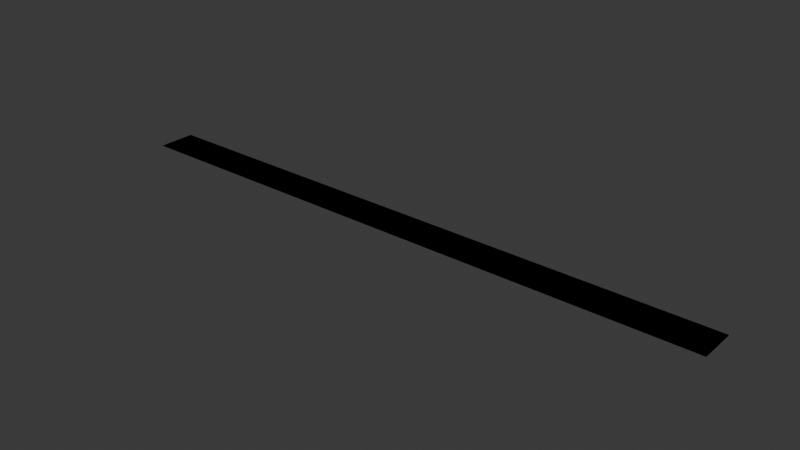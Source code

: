 # Source: road_sombra.blend  (saved by Blender 4.2.66; exported with 4.5.12 LTS)
import bpy
from mathutils import Matrix  # noqa: F401  (used for matrix-valued properties, if any)

bpy.ops.wm.read_factory_settings(use_empty=True)
scene = bpy.context.scene
scene.name = 'Scene'

# ---- collections
col_collection = bpy.data.collections.new('Collection'); scene.collection.children.link(col_collection)

# ---- images (referenced by path relative to the original .blend; pixels are not part of the script)
import os
ASSET_DIR = os.environ.get("B2B_ASSET_DIR", "")  # directory of the original .blend (textures are referenced by path, not embedded)
HERE = os.path.dirname(os.path.abspath(__file__))  # packed textures are extracted next to this script under _unpacked/

def load_image(name, relpath, width, height, colorspace="sRGB"):
    """Load a texture the original file referenced (path relative to the .blend, or extracted next to this script)."""
    p = next((c for c in (os.path.join(HERE, relpath), os.path.join(ASSET_DIR, relpath)) if relpath and os.path.exists(c)), "")
    if p:
        img = bpy.data.images.load(p, check_existing=True)
        img.name = name
    else:  # same state as the original file: an image datablock whose file is absent (Cycles renders it pink)
        img = bpy.data.images.new(name, width, height)
        img.source = "FILE"
        img.filepath = "//" + (relpath or name)
    img.colorspace_settings.name = colorspace
    return img
img_road_png = load_image('road.png', 'road.png', 1024, 1024, 'sRGB')

# ---- materials (node trees are filled in below, after node groups)
mat_material_001 = bpy.data.materials.new('Material.001')
mat_material_001.use_backface_culling = True

# ---- material node trees
mat_material_001.use_nodes = True; mat_material_001.node_tree.nodes.clear()
_N = mat_material_001.node_tree.nodes; _L = mat_material_001.node_tree.links
n0 = _N.new('ShaderNodeBsdfPrincipled'); n0.name = 'Principled BSDF'; n0.location = (10, 300)
n0.inputs[2].default_value = 1.0
n1 = _N.new('ShaderNodeOutputMaterial'); n1.name = 'Material Output'; n1.location = (300, 300)
n2 = _N.new('ShaderNodeTexImage'); n2.name = 'Image Texture'; n2.location = (-280, 280)
n2.image = img_road_png
_L.new(n0.outputs[0], n1.inputs[0])
_L.new(n2.outputs[0], n0.inputs[0])
n1.is_active_output = True

# ---- world
world_world = bpy.data.worlds.new('World'); scene.world = world_world
world_world.use_nodes = True; world_world.node_tree.nodes.clear()
_N = world_world.node_tree.nodes; _L = world_world.node_tree.links
n0 = _N.new('ShaderNodeOutputWorld'); n0.name = 'World Output'; n0.location = (300, 300)
n1 = _N.new('ShaderNodeBackground'); n1.name = 'Background'; n1.location = (10, 300)
n1.inputs[0].default_value = (0.05088, 0.05088, 0.05088, 1.0)
_L.new(n1.outputs[0], n0.inputs[0])
n0.is_active_output = True
world_world.color = (0.05088, 0.05088, 0.05088)
world_world.sun_shadow_jitter_overblur = 0.0

# ---- meshes
me_plane = bpy.data.meshes.new('Plane')
me_plane.from_pydata([(-32.0, -1.0, 0.0), (-32.0, 1.0, 0.0), (0.0, -1.0, 0.0), (0.0, 1.0, 0.0)], [], [(0, 2, 3, 1)])
_uv = me_plane.uv_layers.new(name='UVMap')
_uv.uv.foreach_set('vector', [0.0, 0.0, 0.5, 0.0, 0.5, 1.0, 0.0, 1.0])
me_plane.materials.append(mat_material_001)
me_plane.update()
me_plane_001 = bpy.data.meshes.new('Plane.001')
me_plane_001.from_pydata([(-128.0, -4.0, 0.0), (-128.0, 4.0, 0.0), (0.0, -4.0, 0.0), (0.0, 4.0, 0.0)], [], [(0, 2, 3, 1)])
_uv = me_plane_001.uv_layers.new(name='UVMap')
_uv.uv.foreach_set('vector', [0.0, 0.0, 0.5, 0.0, 0.5, 1.0, 0.0, 1.0])
me_plane_001.update()

# ---- objects
ob_plane = bpy.data.objects.new('Plane', me_plane)
ob_plane_colonly = bpy.data.objects.new('Plane-colonly', me_plane_001)

# ---- transforms, parenting, visibility, modifiers, constraints
ob_plane.location = (0.0, 0.0, 0.0)
ob_plane.scale = (4.0, 4.0, 4.0)
ob_plane_colonly.location = (0.0, 0.0, 0.0)

# ---- collection membership
col_collection.objects.link(ob_plane)
col_collection.objects.link(ob_plane_colonly)

# ---- scene / render settings (as saved in the file)
scene.frame_start = 1; scene.frame_end = 250; scene.frame_set(1)
scene.render.engine = 'BLENDER_EEVEE_NEXT'
bpy.context.view_layer.update()

# ---- added for rendering (the .blend has no active camera and no usable light): camera, sun
cam_auto = bpy.data.cameras.new('AutoCamera')
cam_auto.lens = 50.0
cam_auto.sensor_width = 36.0
cam_auto.clip_end = 2082.47
ob_auto_camera = bpy.data.objects.new('AutoCamera', cam_auto)
scene.collection.objects.link(ob_auto_camera)
ob_auto_camera.location = (54.6598, -142.392, 94.9279)
ob_auto_camera.rotation_euler = (1.09748, -7.21219e-08, 0.694738)
scene.camera = ob_auto_camera
light_auto_sun = bpy.data.lights.new('AutoSun', 'SUN')
light_auto_sun.energy = 3.0
light_auto_sun.angle = 0.0523599
ob_auto_sun = bpy.data.objects.new('AutoSun', light_auto_sun)
scene.collection.objects.link(ob_auto_sun)
ob_auto_sun.rotation_euler = (0.872665, 0.174533, 0.523599)
bpy.context.view_layer.update()
